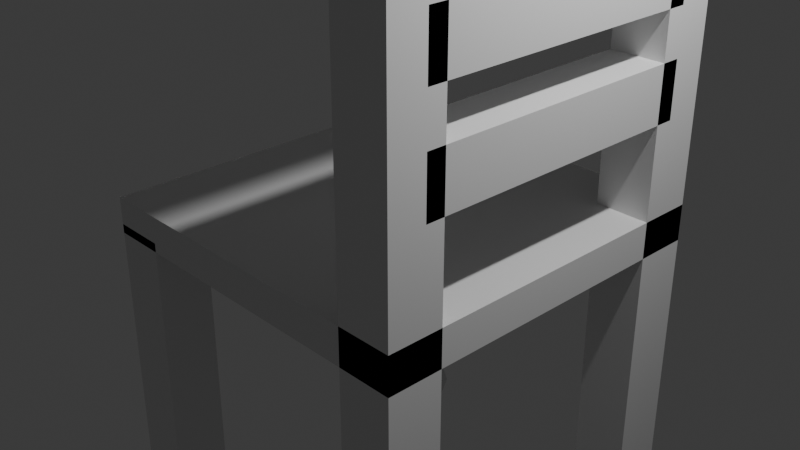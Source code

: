 # Source: silla.blend  (saved by Blender 4.3.34; exported with 4.5.12 LTS)
import bpy
from mathutils import Matrix  # noqa: F401  (used for matrix-valued properties, if any)

bpy.ops.wm.read_factory_settings(use_empty=True)
scene = bpy.context.scene
scene.name = 'Scene'

# ---- collections
col_collection = bpy.data.collections.new('Collection'); scene.collection.children.link(col_collection)

# ---- materials (node trees are filled in below, after node groups)
mat_material = bpy.data.materials.new('Material')
mat_material.alpha_threshold = 0.0
mat_material.roughness = 0.5
mat_material.line_color = (0.0, 0.0, 0.0, 1.0)

# ---- material node trees
mat_material.use_nodes = True; mat_material.node_tree.nodes.clear()
_N = mat_material.node_tree.nodes; _L = mat_material.node_tree.links
n0 = _N.new('ShaderNodeOutputMaterial'); n0.name = 'Material Output'; n0.location = (300, 300)
n1 = _N.new('ShaderNodeBsdfPrincipled'); n1.name = 'Principled BSDF'; n1.location = (10, 300)
n1.inputs[3].default_value = 1.45
_L.new(n1.outputs[0], n0.inputs[0])
n0.is_active_output = True

# ---- world
world_world = bpy.data.worlds.new('World'); scene.world = world_world
world_world.use_nodes = True; world_world.node_tree.nodes.clear()
_N = world_world.node_tree.nodes; _L = world_world.node_tree.links
n0 = _N.new('ShaderNodeOutputWorld'); n0.name = 'World Output'; n0.location = (300, 300)
n1 = _N.new('ShaderNodeBackground'); n1.name = 'Background'; n1.location = (10, 300)
n1.inputs[0].default_value = (0.05088, 0.05088, 0.05088, 1.0)
_L.new(n1.outputs[0], n0.inputs[0])
n0.is_active_output = True
world_world.color = (0.05088, 0.05088, 0.05088)
world_world.sun_shadow_jitter_overblur = 0.0

# ---- cameras
cam_camera = bpy.data.cameras.new('Camera')
cam_camera.clip_end = 100.0
cam_camera.ortho_scale = 7.314

# ---- lights
light_light = bpy.data.lights.new('Light', 'POINT')
light_light.energy = 1000.0
light_light.shadow_soft_size = 0.1

# ---- meshes
me_cube_005 = bpy.data.meshes.new('Cube.005')
me_cube_005.from_pydata([(-1.0, -1.0, -1.0), (-1.0, -1.0, 1.0), (-1.0, 1.0, -1.0), (-1.0, 1.0, 1.0), (1.0, -1.0, -1.0), (1.0, -1.0, 1.0), (1.0, 1.0, -1.0), (1.0, 1.0, 1.0), (1.0, 0.8696, -12.67), (1.0, 0.8696, -14.0), (1.0, -0.8696, -12.67), (1.0, -0.8696, -14.0), (-12.33, 0.8696, -12.67), (-12.33, 0.8696, -14.0), (-12.33, -0.8696, -12.67), (-12.33, -0.8696, -14.0), (-1.0, 0.6087, -14.0), (-1.0, 0.6087, -0.6667), (-1.0, 0.8696, -14.0), (-1.0, 0.8696, -0.6667), (1.0, 0.6087, -14.0), (1.0, 0.6087, -0.6667), (1.0, 0.8696, -14.0), (1.0, 0.8696, -0.6667), (-1.0, -0.8696, -14.0), (-1.0, -0.8696, -0.6667), (-1.0, -0.6087, -14.0), (-1.0, -0.6087, -0.6667), (1.0, -0.8696, -14.0), (1.0, -0.8696, -0.6667), (1.0, -0.6087, -14.0), (1.0, -0.6087, -0.6667), (-1.0, -0.6957, -9.333), (-1.0, -0.6957, -7.333), (-1.0, 0.6957, -9.333), (-1.0, 0.6957, -7.333), (1.0, -0.6957, -9.333), (1.0, -0.6957, -7.333), (1.0, 0.6957, -9.333), (1.0, 0.6957, -7.333), (-1.0, -0.6957, -5.667), (-1.0, -0.6957, -3.667), (-1.0, 0.6957, -5.667), (-1.0, 0.6957, -3.667), (1.0, -0.6957, -5.667), (1.0, -0.6957, -3.667), (1.0, 0.6957, -5.667), (1.0, 0.6957, -3.667), (-1.0, 0.6087, -23.67), (-1.0, 0.6087, -13.67), (-1.0, 0.8696, -23.67), (-1.0, 0.8696, -13.67), (1.0, 0.6087, -23.67), (1.0, 0.6087, -13.67), (1.0, 0.8696, -23.67), (1.0, 0.8696, -13.67), (-1.347, 0.9148, -25.26), (-1.347, 0.5635, -25.26), (1.347, 0.9148, -25.26), (1.347, 0.5635, -25.26), (-1.0, 0.8696, -26.86), (-1.0, 0.6087, -26.86), (1.0, 0.8696, -26.86), (1.0, 0.6087, -26.86), (-12.33, 0.6087, -23.67), (-12.33, 0.6087, -13.67), (-12.33, 0.8696, -23.67), (-12.33, 0.8696, -13.67), (-10.33, 0.6087, -23.67), (-10.33, 0.6087, -13.67), (-10.33, 0.8696, -23.67), (-10.33, 0.8696, -13.67), (-12.68, 0.9148, -25.26), (-12.68, 0.5635, -25.26), (-9.987, 0.9148, -25.26), (-9.987, 0.5635, -25.26), (-12.33, 0.8696, -26.86), (-12.33, 0.6087, -26.86), (-10.33, 0.8696, -26.86), (-10.33, 0.6087, -26.86), (-12.33, -0.8696, -23.67), (-12.33, -0.8696, -13.67), (-12.33, -0.6087, -23.67), (-12.33, -0.6087, -13.67), (-10.33, -0.8696, -23.67), (-10.33, -0.8696, -13.67), (-10.33, -0.6087, -23.67), (-10.33, -0.6087, -13.67), (-12.68, -0.5635, -25.26), (-12.68, -0.9148, -25.26), (-9.987, -0.5635, -25.26), (-9.987, -0.9148, -25.26), (-12.33, -0.6087, -26.86), (-12.33, -0.8696, -26.86), (-10.33, -0.6087, -26.86), (-10.33, -0.8696, -26.86), (-1.0, -0.8696, -23.67), (-1.0, -0.8696, -13.67), (-1.0, -0.6087, -23.67), (-1.0, -0.6087, -13.67), (1.0, -0.8696, -23.67), (1.0, -0.8696, -13.67), (1.0, -0.6087, -23.67), (1.0, -0.6087, -13.67), (-1.347, -0.5635, -25.26), (-1.347, -0.9148, -25.26), (1.347, -0.5635, -25.26), (1.347, -0.9148, -25.26), (-1.0, -0.6087, -26.86), (-1.0, -0.8696, -26.86), (1.0, -0.6087, -26.86), (1.0, -0.8696, -26.86)], [], [(0, 1, 3, 2), (2, 3, 7, 6), (6, 7, 5, 4), (4, 5, 1, 0), (2, 6, 4, 0), (7, 3, 1, 5), (8, 12, 14, 10), (11, 10, 14, 15), (15, 14, 12, 13), (13, 9, 11, 15), (9, 8, 10, 11), (13, 12, 8, 9), (16, 17, 19, 18), (18, 19, 23, 22), (22, 23, 21, 20), (20, 21, 17, 16), (18, 22, 20, 16), (23, 19, 17, 21), (24, 25, 27, 26), (26, 27, 31, 30), (30, 31, 29, 28), (28, 29, 25, 24), (26, 30, 28, 24), (31, 27, 25, 29), (32, 33, 35, 34), (34, 35, 39, 38), (38, 39, 37, 36), (36, 37, 33, 32), (34, 38, 36, 32), (39, 35, 33, 37), (40, 41, 43, 42), (42, 43, 47, 46), (46, 47, 45, 44), (44, 45, 41, 40), (42, 46, 44, 40), (47, 43, 41, 45), (48, 49, 51, 50), (50, 51, 55, 54), (54, 55, 53, 52), (52, 53, 49, 48), (52, 48, 57, 59), (55, 51, 49, 53), (57, 56, 60, 61), (50, 54, 58, 56), (48, 50, 56, 57), (54, 52, 59, 58), (60, 62, 63, 61), (59, 57, 61, 63), (56, 58, 62, 60), (58, 59, 63, 62), (64, 65, 67, 66), (66, 67, 71, 70), (70, 71, 69, 68), (68, 69, 65, 64), (68, 64, 73, 75), (71, 67, 65, 69), (73, 72, 76, 77), (66, 70, 74, 72), (64, 66, 72, 73), (70, 68, 75, 74), (76, 78, 79, 77), (75, 73, 77, 79), (72, 74, 78, 76), (74, 75, 79, 78), (80, 81, 83, 82), (82, 83, 87, 86), (86, 87, 85, 84), (84, 85, 81, 80), (84, 80, 89, 91), (87, 83, 81, 85), (89, 88, 92, 93), (82, 86, 90, 88), (80, 82, 88, 89), (86, 84, 91, 90), (92, 94, 95, 93), (91, 89, 93, 95), (88, 90, 94, 92), (90, 91, 95, 94), (96, 97, 99, 98), (98, 99, 103, 102), (102, 103, 101, 100), (100, 101, 97, 96), (100, 96, 105, 107), (103, 99, 97, 101), (105, 104, 108, 109), (98, 102, 106, 104), (96, 98, 104, 105), (102, 100, 107, 106), (108, 110, 111, 109), (107, 105, 109, 111), (104, 106, 110, 108), (106, 107, 111, 110)])
_uv = me_cube_005.uv_layers.new(name='UVMap')
_uv.uv.foreach_set('vector', [0.375, 0.0, 0.625, 0.0, 0.625, 0.25, 0.375, 0.25, 0.375, 0.25, 0.625, 0.25, 0.625, 0.5, 0.375, 0.5, 0.375, 0.5, 0.625, 0.5, 0.625, 0.75, 0.375, 0.75, 0.375, 0.75, 0.625, 0.75, 0.625, 1.0, 0.375, 1.0, 0.125, 0.5, 0.375, 0.5, 0.375, 0.75, 0.125, 0.75, 0.625, 0.5, 0.875, 0.5, 0.875, 0.75, 0.625, 0.75, 0.625, 0.5, 0.875, 0.5, 0.875, 0.75, 0.625, 0.75, 0.375, 0.75, 0.625, 0.75, 0.625, 1.0, 0.375, 1.0, 0.375, 0.0, 0.625, 0.0, 0.625, 0.25, 0.375, 0.25, 0.125, 0.5, 0.375, 0.5, 0.375, 0.75, 0.125, 0.75, 0.375, 0.5, 0.625, 0.5, 0.625, 0.75, 0.375, 0.75, 0.375, 0.25, 0.625, 0.25, 0.625, 0.5, 0.375, 0.5, 0.375, 0.0, 0.625, 0.0, 0.625, 0.25, 0.375, 0.25, 0.375, 0.25, 0.625, 0.25, 0.625, 0.5, 0.375, 0.5, 0.375, 0.5, 0.625, 0.5, 0.625, 0.75, 0.375, 0.75, 0.375, 0.75, 0.625, 0.75, 0.625, 1.0, 0.375, 1.0, 0.125, 0.5, 0.375, 0.5, 0.375, 0.75, 0.125, 0.75, 0.625, 0.5, 0.875, 0.5, 0.875, 0.75, 0.625, 0.75, 0.375, 0.0, 0.625, 0.0, 0.625, 0.25, 0.375, 0.25, 0.375, 0.25, 0.625, 0.25, 0.625, 0.5, 0.375, 0.5, 0.375, 0.5, 0.625, 0.5, 0.625, 0.75, 0.375, 0.75, 0.375, 0.75, 0.625, 0.75, 0.625, 1.0, 0.375, 1.0, 0.125, 0.5, 0.375, 0.5, 0.375, 0.75, 0.125, 0.75, 0.625, 0.5, 0.875, 0.5, 0.875, 0.75, 0.625, 0.75, 0.375, 0.0, 0.625, 0.0, 0.625, 0.25, 0.375, 0.25, 0.375, 0.25, 0.625, 0.25, 0.625, 0.5, 0.375, 0.5, 0.375, 0.5, 0.625, 0.5, 0.625, 0.75, 0.375, 0.75, 0.375, 0.75, 0.625, 0.75, 0.625, 1.0, 0.375, 1.0, 0.125, 0.5, 0.375, 0.5, 0.375, 0.75, 0.125, 0.75, 0.625, 0.5, 0.875, 0.5, 0.875, 0.75, 0.625, 0.75, 0.375, 0.0, 0.625, 0.0, 0.625, 0.25, 0.375, 0.25, 0.375, 0.25, 0.625, 0.25, 0.625, 0.5, 0.375, 0.5, 0.375, 0.5, 0.625, 0.5, 0.625, 0.75, 0.375, 0.75, 0.375, 0.75, 0.625, 0.75, 0.625, 1.0, 0.375, 1.0, 0.125, 0.5, 0.375, 0.5, 0.375, 0.75, 0.125, 0.75, 0.625, 0.5, 0.875, 0.5, 0.875, 0.75, 0.625, 0.75, 0.375, 0.0, 0.625, 0.0, 0.625, 0.25, 0.375, 0.25, 0.375, 0.25, 0.625, 0.25, 0.625, 0.5, 0.375, 0.5, 0.375, 0.5, 0.625, 0.5, 0.625, 0.75, 0.375, 0.75, 0.375, 0.75, 0.625, 0.75, 0.625, 1.0, 0.375, 1.0, 0.375, 0.75, 0.375, 1.0, 0.375, 1.0, 0.375, 0.75, 0.625, 0.5, 0.875, 0.5, 0.875, 0.75, 0.625, 0.75, 0.375, 0.0, 0.375, 0.25, 0.375, 0.25, 0.375, 0.0, 0.375, 0.25, 0.375, 0.5, 0.375, 0.5, 0.375, 0.25, 0.375, 0.0, 0.375, 0.25, 0.375, 0.25, 0.375, 0.0, 0.375, 0.5, 0.375, 0.75, 0.375, 0.75, 0.375, 0.5, 0.125, 0.5, 0.375, 0.5, 0.375, 0.75, 0.125, 0.75, 0.375, 0.75, 0.375, 1.0, 0.375, 1.0, 0.375, 0.75, 0.375, 0.25, 0.375, 0.5, 0.375, 0.5, 0.375, 0.25, 0.375, 0.5, 0.375, 0.75, 0.375, 0.75, 0.375, 0.5, 0.375, 0.0, 0.625, 0.0, 0.625, 0.25, 0.375, 0.25, 0.375, 0.25, 0.625, 0.25, 0.625, 0.5, 0.375, 0.5, 0.375, 0.5, 0.625, 0.5, 0.625, 0.75, 0.375, 0.75, 0.375, 0.75, 0.625, 0.75, 0.625, 1.0, 0.375, 1.0, 0.375, 0.75, 0.375, 1.0, 0.375, 1.0, 0.375, 0.75, 0.625, 0.5, 0.875, 0.5, 0.875, 0.75, 0.625, 0.75, 0.375, 0.0, 0.375, 0.25, 0.375, 0.25, 0.375, 0.0, 0.375, 0.25, 0.375, 0.5, 0.375, 0.5, 0.375, 0.25, 0.375, 0.0, 0.375, 0.25, 0.375, 0.25, 0.375, 0.0, 0.375, 0.5, 0.375, 0.75, 0.375, 0.75, 0.375, 0.5, 0.125, 0.5, 0.375, 0.5, 0.375, 0.75, 0.125, 0.75, 0.375, 0.75, 0.375, 1.0, 0.375, 1.0, 0.375, 0.75, 0.375, 0.25, 0.375, 0.5, 0.375, 0.5, 0.375, 0.25, 0.375, 0.5, 0.375, 0.75, 0.375, 0.75, 0.375, 0.5, 0.375, 0.0, 0.625, 0.0, 0.625, 0.25, 0.375, 0.25, 0.375, 0.25, 0.625, 0.25, 0.625, 0.5, 0.375, 0.5, 0.375, 0.5, 0.625, 0.5, 0.625, 0.75, 0.375, 0.75, 0.375, 0.75, 0.625, 0.75, 0.625, 1.0, 0.375, 1.0, 0.375, 0.75, 0.375, 1.0, 0.375, 1.0, 0.375, 0.75, 0.625, 0.5, 0.875, 0.5, 0.875, 0.75, 0.625, 0.75, 0.375, 0.0, 0.375, 0.25, 0.375, 0.25, 0.375, 0.0, 0.375, 0.25, 0.375, 0.5, 0.375, 0.5, 0.375, 0.25, 0.375, 0.0, 0.375, 0.25, 0.375, 0.25, 0.375, 0.0, 0.375, 0.5, 0.375, 0.75, 0.375, 0.75, 0.375, 0.5, 0.125, 0.5, 0.375, 0.5, 0.375, 0.75, 0.125, 0.75, 0.375, 0.75, 0.375, 1.0, 0.375, 1.0, 0.375, 0.75, 0.375, 0.25, 0.375, 0.5, 0.375, 0.5, 0.375, 0.25, 0.375, 0.5, 0.375, 0.75, 0.375, 0.75, 0.375, 0.5, 0.375, 0.0, 0.625, 0.0, 0.625, 0.25, 0.375, 0.25, 0.375, 0.25, 0.625, 0.25, 0.625, 0.5, 0.375, 0.5, 0.375, 0.5, 0.625, 0.5, 0.625, 0.75, 0.375, 0.75, 0.375, 0.75, 0.625, 0.75, 0.625, 1.0, 0.375, 1.0, 0.375, 0.75, 0.375, 1.0, 0.375, 1.0, 0.375, 0.75, 0.625, 0.5, 0.875, 0.5, 0.875, 0.75, 0.625, 0.75, 0.375, 0.0, 0.375, 0.25, 0.375, 0.25, 0.375, 0.0, 0.375, 0.25, 0.375, 0.5, 0.375, 0.5, 0.375, 0.25, 0.375, 0.0, 0.375, 0.25, 0.375, 0.25, 0.375, 0.0, 0.375, 0.5, 0.375, 0.75, 0.375, 0.75, 0.375, 0.5, 0.125, 0.5, 0.375, 0.5, 0.375, 0.75, 0.125, 0.75, 0.375, 0.75, 0.375, 1.0, 0.375, 1.0, 0.375, 0.75, 0.375, 0.25, 0.375, 0.5, 0.375, 0.5, 0.375, 0.25, 0.375, 0.5, 0.375, 0.75, 0.375, 0.75, 0.375, 0.5])
me_cube_005.materials.append(mat_material)
me_cube_005.update()

# ---- objects
ob_light = bpy.data.objects.new('Light', light_light)
ob_camera = bpy.data.objects.new('Camera', cam_camera)
ob_cube_005 = bpy.data.objects.new('Cube.005', me_cube_005)

# ---- transforms, parenting, visibility, modifiers, constraints
ob_light.location = (4.076, 1.005, 5.904)
ob_light.rotation_euler = (0.6503, 0.05522, 1.866)
ob_light.lock_rotations_4d = False
ob_light.empty_display_type = 'ARROWS'
ob_light.color = (0.0, 0.0, 0.0, 0.0)
ob_light.lineart.crease_threshold = 0.0
ob_camera.location = (7.359, -6.926, 4.958)
ob_camera.rotation_euler = (1.109, 0.0, 0.8149)
ob_camera.lock_rotations_4d = False
ob_camera.empty_display_type = 'ARROWS'
ob_camera.color = (0.0, 0.0, 0.0, 0.0)
ob_camera.display_type = 'WIRE'
ob_camera.lineart.crease_threshold = 0.0
ob_cube_005.location = (1.7, 0.0, 4.0)
ob_cube_005.scale = (0.3, 2.3, 0.3)

# ---- collection membership
col_collection.objects.link(ob_light)
col_collection.objects.link(ob_camera)
col_collection.objects.link(ob_cube_005)

# ---- scene / render settings (as saved in the file)
scene.camera = ob_camera
scene.frame_start = 1; scene.frame_end = 250; scene.frame_set(1)
scene.render.engine = 'BLENDER_EEVEE_NEXT'
bpy.context.view_layer.update()
